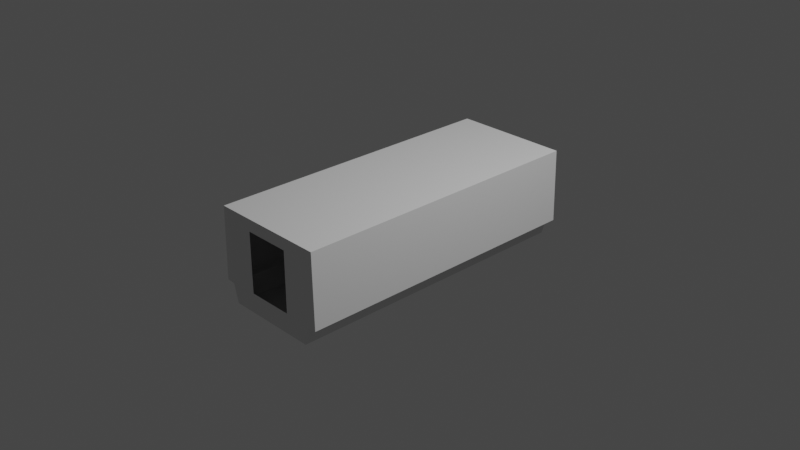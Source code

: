 # Source: French_Hermes_Crew_Module_IVA.blend  (saved by Blender 3.1.7; exported with 4.5.12 LTS)
import bpy
from mathutils import Matrix  # noqa: F401  (used for matrix-valued properties, if any)

bpy.ops.wm.read_factory_settings(use_empty=True)
scene = bpy.context.scene
scene.name = 'Scene'

# ---- collections
col_collection = bpy.data.collections.new('Collection'); scene.collection.children.link(col_collection)

# ---- world
world_world = bpy.data.worlds.new('World'); scene.world = world_world
world_world.use_nodes = True; world_world.node_tree.nodes.clear()
_N = world_world.node_tree.nodes; _L = world_world.node_tree.links
n0 = _N.new('ShaderNodeOutputWorld'); n0.name = 'World Output'; n0.location = (300, 300)
n1 = _N.new('ShaderNodeBackground'); n1.name = 'Background'; n1.location = (10, 300)
n1.inputs[0].default_value = (0.05088, 0.05088, 0.05088, 1.0)
_L.new(n1.outputs[0], n0.inputs[0])
n0.is_active_output = True
world_world.color = (0.05088, 0.05088, 0.05088)
world_world.use_sun_shadow = False
world_world.sun_shadow_jitter_overblur = 0.0

# ---- cameras
cam_camera = bpy.data.cameras.new('Camera')
cam_camera.clip_end = 100.0
cam_camera.ortho_scale = 7.314

# ---- lights
light_light = bpy.data.lights.new('Light', 'POINT')
light_light.transmission_factor = 0.0
light_light.energy = 1000.0
light_light.shadow_soft_size = 0.1
light_light.shadow_maximum_resolution = 0.006
light_light.use_absolute_resolution = True

# ---- meshes
me_french_hermes_crew_module_iva = bpy.data.meshes.new('French_Hermes_Crew_Module_IVA')
me_french_hermes_crew_module_iva.from_pydata([(0.2556, -1.658, -0.3235), (-0.6642, 1.658, -0.3359), (-0.5164, 1.658, -0.5402), (0.6454, 1.658, 0.4649), (0.2556, -1.658, 0.3333), (-0.2556, -1.658, 0.3333), (-0.6454, 1.658, 0.4649), (-0.5728, 1.658, -0.3429), (0.5164, 1.658, -0.5402), (0.5728, 1.658, -0.3429), (0.6642, 1.658, -0.3359), (-0.2556, -1.658, -0.3235), (0.6642, -1.658, -0.3359), (0.5728, -1.658, -0.3429), (0.6454, -1.658, 0.4649), (-0.6454, -1.658, 0.4649), (-0.6642, -1.658, -0.3359), (-0.5728, -1.658, -0.3429), (-0.5164, -1.658, -0.5402), (0.5164, -1.658, -0.5402)], [], [(2, 7, 17, 18), (8, 2, 18, 19), (19, 13, 9, 8), (3, 10, 12, 14), (12, 10, 9, 13), (3, 6, 1, 7, 2, 8, 9, 10), (1, 6, 15, 16), (16, 17, 7, 1), (15, 6, 3, 14), (13, 0, 4, 12), (16, 15, 14, 12, 4, 5, 11, 0, 13, 19, 18, 17)])
_uv = me_french_hermes_crew_module_iva.uv_layers.new(name='UVMap')
_uv.uv.foreach_set('vector', [0.635, 0.6831, 0.6015, 0.6831, 0.6015, 0.1975, 0.635, 0.1975, 0.775, 0.6831, 0.635, 0.6831, 0.635, 0.1975, 0.775, 0.1975, 0.775, 0.1975, 0.8086, 0.1975, 0.8086, 0.6831, 0.775, 0.6831, 0.3929, 0.6832, 0.8511, 0.6825, 0.8511, 0.1968, 0.3931, 0.1975, 0.8511, 0.1968, 0.8511, 0.6825, 0.8427, 0.6825, 0.8427, 0.1968, 0.9667, 0.1725, 0.7878, 0.1725, 0.785, 0.05523, 0.7934, 0.05421, 0.8073, 0.0253, 0.9473, 0.0253, 0.9612, 0.05421, 0.9695, 0.05523, 0.8511, 0.6825, 0.5719, 0.6832, 0.572, 0.1976, 0.8511, 0.1968, 0.8511, 0.1968, 0.8427, 0.1968, 0.8427, 0.6825, 0.8511, 0.6825, 0.572, 0.1976, 0.5719, 0.6832, 0.3929, 0.6832, 0.3931, 0.1975, 0.8427, 0.1968, 0.6042, 0.05248, 0.5921, 0.1453, 0.5642, 0.05523, 0.7487, 0.05523, 0.7459, 0.1725, 0.567, 0.1725, 0.5642, 0.05523, 0.5921, 0.1453, 0.7208, 0.1453, 0.7086, 0.05248, 0.6042, 0.05248, 0.5725, 0.0542, 0.5864, 0.0253, 0.7264, 0.0253, 0.7403, 0.0542])
me_french_hermes_crew_module_iva.use_remesh_fix_poles = True
me_french_hermes_crew_module_iva.use_remesh_preserve_attributes = False
me_french_hermes_crew_module_iva.update()
me_french_hermes_crew_module_iva.normals_split_custom_set([tuple(v) for v in zip(*[iter([0.9615, 0.0, 0.2748, 0.9615, 0.0, 0.2748, 0.9615, 0.0, 0.2748, 0.9615, 0.0, 0.2748, 0.0, 0.0, 1.0, 0.0, 0.0, 1.0, 0.0, 0.0, 1.0, 0.0, 0.0, 1.0, -0.9615, -1.314e-07, 0.2748, -0.9615, -1.314e-07, 0.2748, -0.9615, -1.314e-07, 0.2748, -0.9615, -1.314e-07, 0.2748, -0.9997, 0.0, -0.02349, -0.9997, 0.0, -0.02349, -0.9997, 0.0, -0.02349, -0.9997, 0.0, -0.02349, -0.07631, -1.072e-08, 0.9971, -0.07631, -1.072e-08, 0.9971, -0.07631, -1.072e-08, 0.9971, -0.07631, -1.072e-08, 0.9971, 0.0, -1.0, -1.64e-07, 0.0, -1.0, -1.64e-07, 0.0, -1.0, -1.64e-07, 0.0, -1.0, -1.64e-07, 0.0, -1.0, -1.64e-07, 0.0, -1.0, -1.64e-07, 0.0, -1.0, -1.64e-07, 0.0, -1.0, -1.64e-07, 0.9997, 0.0, -0.02349, 0.9997, 0.0, -0.02349, 0.9997, 0.0, -0.02349, 0.9997, 0.0, -0.02349, 0.07631, 0.0, 0.9971, 0.07631, 0.0, 0.9971, 0.07631, 0.0, 0.9971, 0.07631, 0.0, 0.9971, 0.0, 0.0, -1.0, 0.0, 0.0, -1.0, 0.0, 0.0, -1.0, 0.0, 0.0, -1.0, 0.0, 1.0, 0.0, 0.0, 1.0, 0.0, 0.0, 1.0, 0.0, 0.0, 1.0, 0.0, 0.0, 1.0, -4.654e-08, 0.0, 1.0, -4.654e-08, 0.0, 1.0, -4.654e-08, 0.0, 1.0, -4.654e-08, 0.0, 1.0, -4.654e-08, 0.0, 1.0, -4.654e-08, 0.0, 1.0, -4.654e-08, 0.0, 1.0, -4.654e-08, 0.0, 1.0, -4.654e-08, 0.0, 1.0, -4.654e-08, 0.0, 1.0, -4.654e-08, 0.0, 1.0, -4.654e-08])] * 3)])

# ---- objects
ob_light = bpy.data.objects.new('Light', light_light)
ob_camera = bpy.data.objects.new('Camera', cam_camera)
ob_shellcollider = bpy.data.objects.new('shellCollider', me_french_hermes_crew_module_iva)
ob_freeiva = bpy.data.objects.new('FreeIva', None)

# ---- transforms, parenting, visibility, modifiers, constraints
ob_light.location = (4.076, 1.005, 5.904)
ob_light.rotation_euler = (0.6503, 0.05522, 1.866)
ob_light.lock_rotations_4d = False
ob_light.empty_display_type = 'ARROWS'
ob_light.color = (0.0, 0.0, 0.0, 0.0)
ob_light.lineart.crease_threshold = 0.0
ob_camera.location = (7.359, -6.926, 4.958)
ob_camera.rotation_euler = (1.109, 0.0, 0.8149)
ob_camera.lock_rotations_4d = False
ob_camera.empty_display_type = 'ARROWS'
ob_camera.color = (0.0, 0.0, 0.0, 0.0)
ob_camera.display_type = 'WIRE'
ob_camera.lineart.crease_threshold = 0.0
ob_shellcollider.parent = ob_freeiva
ob_shellcollider.location = (0.0, 0.0, 0.0)
ob_shellcollider.rotation_mode = 'QUATERNION'
ob_shellcollider.rotation_quaternion = (1.0, 0.0, 0.0, 0.0)
ob_freeiva.location = (0.0, 0.0, 0.0)

# ---- collection membership
col_collection.objects.link(ob_light)
col_collection.objects.link(ob_camera)
col_collection.objects.link(ob_shellcollider)
col_collection.objects.link(ob_freeiva)

# ---- scene / render settings (as saved in the file)
scene.camera = ob_camera
scene.frame_start = 1; scene.frame_end = 250; scene.frame_set(1)
scene.render.engine = 'BLENDER_EEVEE_NEXT'
scene.cycles.sampling_pattern = 'TABULATED_SOBOL'
scene.cycles.use_light_tree = False
scene.view_settings.view_transform = 'Filmic'
bpy.context.view_layer.update()

